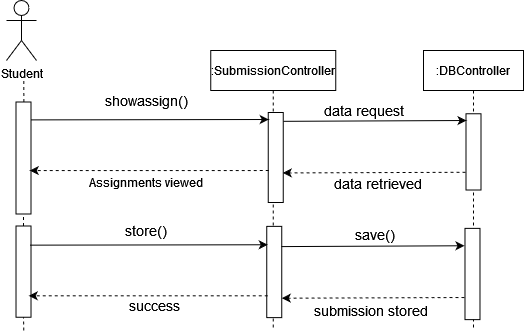

The diagram above was exported from draw.io. Its source (the exported page's mxGraphModel, read from the mxfile embedded in the PNG):
<mxGraphModel dx="1108" dy="440" grid="1" gridSize="10" guides="1" tooltips="1" connect="1" arrows="1" fold="1" page="1" pageScale="1" pageWidth="850" pageHeight="1100" math="0" shadow="0">
  <root>
    <mxCell id="0" />
    <mxCell id="1" parent="0" />
    <mxCell id="JbAlahi13Gf3EZ_R-XVB-1" value="Student" style="shape=umlActor;verticalLabelPosition=bottom;verticalAlign=top;html=1;outlineConnect=0;" vertex="1" parent="1">
      <mxGeometry x="249" y="80" width="30" height="60" as="geometry" />
    </mxCell>
    <mxCell id="JbAlahi13Gf3EZ_R-XVB-2" value="" style="endArrow=none;dashed=1;html=1;startArrow=none;" edge="1" parent="1">
      <mxGeometry width="50" height="50" relative="1" as="geometry">
        <mxPoint x="266.34838709677433" y="181.5" as="sourcePoint" />
        <mxPoint x="266.25" y="160" as="targetPoint" />
      </mxGeometry>
    </mxCell>
    <mxCell id="JbAlahi13Gf3EZ_R-XVB-3" value=":SubmissionController" style="shape=umlLifeline;perimeter=lifelinePerimeter;container=1;collapsible=0;recursiveResize=0;rounded=0;shadow=0;strokeWidth=1;" vertex="1" parent="1">
      <mxGeometry x="453.25" y="130" width="125" height="280" as="geometry" />
    </mxCell>
    <mxCell id="JbAlahi13Gf3EZ_R-XVB-4" value="" style="rounded=0;whiteSpace=wrap;html=1;rotation=90;" vertex="1" parent="JbAlahi13Gf3EZ_R-XVB-3">
      <mxGeometry x="20" y="99.5" width="90" height="15" as="geometry" />
    </mxCell>
    <mxCell id="JbAlahi13Gf3EZ_R-XVB-5" value="" style="rounded=0;whiteSpace=wrap;html=1;rotation=90;" vertex="1" parent="JbAlahi13Gf3EZ_R-XVB-3">
      <mxGeometry x="17.870000000000005" y="214" width="91.25" height="15" as="geometry" />
    </mxCell>
    <mxCell id="JbAlahi13Gf3EZ_R-XVB-6" value="" style="rounded=0;whiteSpace=wrap;html=1;rotation=90;" vertex="1" parent="1">
      <mxGeometry x="210" y="230" width="112" height="15" as="geometry" />
    </mxCell>
    <mxCell id="JbAlahi13Gf3EZ_R-XVB-7" value="" style="endArrow=none;dashed=1;html=1;entryX=1;entryY=0.5;entryDx=0;entryDy=0;startArrow=none;" edge="1" parent="1" source="JbAlahi13Gf3EZ_R-XVB-19" target="JbAlahi13Gf3EZ_R-XVB-6">
      <mxGeometry width="50" height="50" relative="1" as="geometry">
        <mxPoint x="266.25" y="410" as="sourcePoint" />
        <mxPoint x="264.2413793103449" y="284.5000000000001" as="targetPoint" />
      </mxGeometry>
    </mxCell>
    <mxCell id="JbAlahi13Gf3EZ_R-XVB-8" value=":DBController" style="shape=umlLifeline;perimeter=lifelinePerimeter;container=1;collapsible=0;recursiveResize=0;rounded=0;shadow=0;strokeWidth=1;" vertex="1" parent="1">
      <mxGeometry x="666" y="130" width="100" height="280" as="geometry" />
    </mxCell>
    <mxCell id="JbAlahi13Gf3EZ_R-XVB-9" value="" style="rounded=0;whiteSpace=wrap;html=1;rotation=90;" vertex="1" parent="JbAlahi13Gf3EZ_R-XVB-8">
      <mxGeometry x="11.88" y="93.88" width="76.25" height="15" as="geometry" />
    </mxCell>
    <mxCell id="JbAlahi13Gf3EZ_R-XVB-11" value="" style="rounded=0;whiteSpace=wrap;html=1;rotation=90;" vertex="1" parent="JbAlahi13Gf3EZ_R-XVB-8">
      <mxGeometry x="3.369999999999891" y="216" width="91.25" height="15" as="geometry" />
    </mxCell>
    <mxCell id="JbAlahi13Gf3EZ_R-XVB-12" value="&lt;div&gt;&lt;font style=&quot;font-size: 14px&quot;&gt;showassign()&lt;/font&gt;&lt;/div&gt;" style="text;html=1;strokeColor=none;fillColor=none;align=center;verticalAlign=middle;whiteSpace=wrap;rounded=0;" vertex="1" parent="1">
      <mxGeometry x="369" y="170" width="40" height="20" as="geometry" />
    </mxCell>
    <mxCell id="JbAlahi13Gf3EZ_R-XVB-13" value="Assignments viewed" style="text;html=1;strokeColor=none;fillColor=none;align=center;verticalAlign=middle;whiteSpace=wrap;rounded=0;" vertex="1" parent="1">
      <mxGeometry x="304" y="251.75" width="170" height="20" as="geometry" />
    </mxCell>
    <mxCell id="JbAlahi13Gf3EZ_R-XVB-14" value="" style="endArrow=classic;html=1;exitX=0.155;exitY=0.283;exitDx=0;exitDy=0;exitPerimeter=0;" edge="1" parent="1">
      <mxGeometry width="50" height="50" relative="1" as="geometry">
        <mxPoint x="273.2549999999999" y="199.39250000000004" as="sourcePoint" />
        <mxPoint x="511.25" y="199" as="targetPoint" />
      </mxGeometry>
    </mxCell>
    <mxCell id="JbAlahi13Gf3EZ_R-XVB-15" value="" style="endArrow=classic;html=1;dashed=1;entryX=0.447;entryY=0.283;entryDx=0;entryDy=0;entryPerimeter=0;" edge="1" parent="1">
      <mxGeometry width="50" height="50" relative="1" as="geometry">
        <mxPoint x="511.25" y="250" as="sourcePoint" />
        <mxPoint x="272.2549999999999" y="250.05449999999996" as="targetPoint" />
      </mxGeometry>
    </mxCell>
    <mxCell id="JbAlahi13Gf3EZ_R-XVB-16" value="" style="endArrow=classic;html=1;rounded=0;exitX=0.187;exitY=-0.107;exitDx=0;exitDy=0;exitPerimeter=0;" edge="1" parent="1">
      <mxGeometry width="50" height="50" relative="1" as="geometry">
        <mxPoint x="525.855" y="200.82999999999993" as="sourcePoint" />
        <mxPoint x="709" y="200" as="targetPoint" />
      </mxGeometry>
    </mxCell>
    <mxCell id="JbAlahi13Gf3EZ_R-XVB-17" value="" style="endArrow=classic;html=1;dashed=1;entryX=0.447;entryY=0.283;entryDx=0;entryDy=0;entryPerimeter=0;exitX=0.864;exitY=1.026;exitDx=0;exitDy=0;exitPerimeter=0;" edge="1" parent="1">
      <mxGeometry width="50" height="50" relative="1" as="geometry">
        <mxPoint x="708" y="251.74999999999994" as="sourcePoint" />
        <mxPoint x="525.2649999999999" y="252.41449999999992" as="targetPoint" />
      </mxGeometry>
    </mxCell>
    <mxCell id="JbAlahi13Gf3EZ_R-XVB-18" value="&lt;div&gt;&lt;font style=&quot;font-size: 14px&quot;&gt;data request&lt;/font&gt;&lt;/div&gt;" style="text;html=1;strokeColor=none;fillColor=none;align=center;verticalAlign=middle;whiteSpace=wrap;rounded=0;" vertex="1" parent="1">
      <mxGeometry x="531.25" y="180" width="150.5" height="20" as="geometry" />
    </mxCell>
    <mxCell id="JbAlahi13Gf3EZ_R-XVB-19" value="" style="rounded=0;whiteSpace=wrap;html=1;rotation=90;" vertex="1" parent="1">
      <mxGeometry x="220.3800000000001" y="343.63" width="91.25" height="15" as="geometry" />
    </mxCell>
    <mxCell id="JbAlahi13Gf3EZ_R-XVB-20" value="" style="endArrow=none;dashed=1;html=1;entryX=1;entryY=0.5;entryDx=0;entryDy=0;" edge="1" parent="1" target="JbAlahi13Gf3EZ_R-XVB-19">
      <mxGeometry width="50" height="50" relative="1" as="geometry">
        <mxPoint x="266.25" y="410" as="sourcePoint" />
        <mxPoint x="266" y="293.5" as="targetPoint" />
      </mxGeometry>
    </mxCell>
    <mxCell id="JbAlahi13Gf3EZ_R-XVB-21" value="&lt;div&gt;&lt;font style=&quot;font-size: 14px&quot;&gt;submission stored&lt;br&gt;&lt;/font&gt;&lt;/div&gt;" style="text;html=1;strokeColor=none;fillColor=none;align=center;verticalAlign=middle;whiteSpace=wrap;rounded=0;" vertex="1" parent="1">
      <mxGeometry x="547" y="380" width="134.75" height="20" as="geometry" />
    </mxCell>
    <mxCell id="JbAlahi13Gf3EZ_R-XVB-22" value="" style="endArrow=classic;html=1;exitX=0.155;exitY=0.283;exitDx=0;exitDy=0;exitPerimeter=0;" edge="1" parent="1">
      <mxGeometry width="50" height="50" relative="1" as="geometry">
        <mxPoint x="272.2549999999999" y="324.65250000000003" as="sourcePoint" />
        <mxPoint x="510.25" y="324.26" as="targetPoint" />
      </mxGeometry>
    </mxCell>
    <mxCell id="JbAlahi13Gf3EZ_R-XVB-23" value="" style="endArrow=classic;html=1;dashed=1;entryX=0.447;entryY=0.283;entryDx=0;entryDy=0;entryPerimeter=0;" edge="1" parent="1">
      <mxGeometry width="50" height="50" relative="1" as="geometry">
        <mxPoint x="510.25" y="375.26" as="sourcePoint" />
        <mxPoint x="271.2549999999999" y="375.31449999999995" as="targetPoint" />
      </mxGeometry>
    </mxCell>
    <mxCell id="JbAlahi13Gf3EZ_R-XVB-24" value="" style="endArrow=classic;html=1;rounded=0;exitX=0.187;exitY=-0.107;exitDx=0;exitDy=0;exitPerimeter=0;" edge="1" parent="1">
      <mxGeometry width="50" height="50" relative="1" as="geometry">
        <mxPoint x="523.855" y="326.0899999999999" as="sourcePoint" />
        <mxPoint x="707" y="325.26" as="targetPoint" />
      </mxGeometry>
    </mxCell>
    <mxCell id="JbAlahi13Gf3EZ_R-XVB-25" value="" style="endArrow=classic;html=1;dashed=1;entryX=0.447;entryY=0.283;entryDx=0;entryDy=0;entryPerimeter=0;exitX=0.864;exitY=1.026;exitDx=0;exitDy=0;exitPerimeter=0;" edge="1" parent="1">
      <mxGeometry width="50" height="50" relative="1" as="geometry">
        <mxPoint x="707" y="377.01" as="sourcePoint" />
        <mxPoint x="524.2649999999999" y="377.67449999999985" as="targetPoint" />
      </mxGeometry>
    </mxCell>
    <mxCell id="JbAlahi13Gf3EZ_R-XVB-26" value="&lt;div&gt;&lt;font style=&quot;font-size: 14px&quot;&gt;store()&lt;/font&gt;&lt;/div&gt;" style="text;html=1;strokeColor=none;fillColor=none;align=center;verticalAlign=middle;whiteSpace=wrap;rounded=0;" vertex="1" parent="1">
      <mxGeometry x="369" y="300" width="40" height="20" as="geometry" />
    </mxCell>
    <mxCell id="JbAlahi13Gf3EZ_R-XVB-27" value="&lt;div&gt;&lt;font style=&quot;font-size: 14px&quot;&gt;save()&lt;/font&gt;&lt;/div&gt;" style="text;whiteSpace=wrap;html=1;" vertex="1" parent="1">
      <mxGeometry x="596" y="300" width="70" height="30" as="geometry" />
    </mxCell>
    <mxCell id="JbAlahi13Gf3EZ_R-XVB-28" value="&lt;div&gt;&lt;font style=&quot;font-size: 14px&quot;&gt;success&lt;br&gt;&lt;/font&gt;&lt;/div&gt;" style="text;html=1;strokeColor=none;fillColor=none;align=center;verticalAlign=middle;whiteSpace=wrap;rounded=0;" vertex="1" parent="1">
      <mxGeometry x="330" y="374.76" width="134.75" height="20" as="geometry" />
    </mxCell>
    <mxCell id="JbAlahi13Gf3EZ_R-XVB-10" value="&lt;div&gt;&lt;font style=&quot;font-size: 14px&quot;&gt;data retrieved&lt;br&gt;&lt;/font&gt;&lt;/div&gt;" style="text;html=1;strokeColor=none;fillColor=none;align=center;verticalAlign=middle;whiteSpace=wrap;rounded=0;" vertex="1" parent="1">
      <mxGeometry x="554" y="253" width="134.75" height="20" as="geometry" />
    </mxCell>
  </root>
</mxGraphModel>